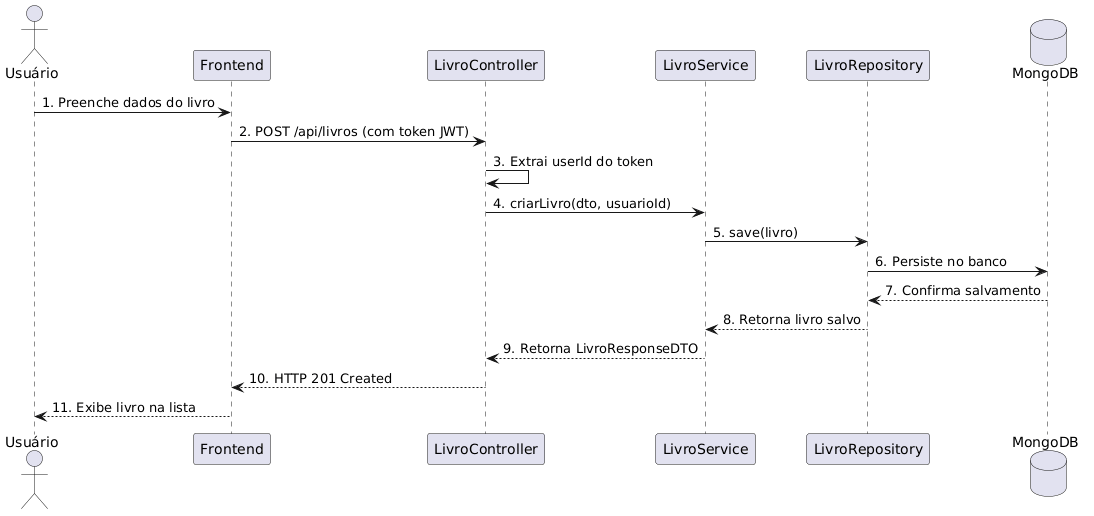

The diagram above was rendered by PlantUML. Its source (embedded in the PNG):
@startuml
actor Usuário
participant Frontend
participant LivroController
participant LivroService
participant LivroRepository
database MongoDB

Usuário -> Frontend: 1. Preenche dados do livro
Frontend -> LivroController: 2. POST /api/livros (com token JWT)
LivroController -> LivroController: 3. Extrai userId do token
LivroController -> LivroService: 4. criarLivro(dto, usuarioId)
LivroService -> LivroRepository: 5. save(livro)
LivroRepository -> MongoDB: 6. Persiste no banco
MongoDB --> LivroRepository: 7. Confirma salvamento
LivroRepository --> LivroService: 8. Retorna livro salvo
LivroService --> LivroController: 9. Retorna LivroResponseDTO
LivroController --> Frontend: 10. HTTP 201 Created
Frontend --> Usuário: 11. Exibe livro na lista
@enduml